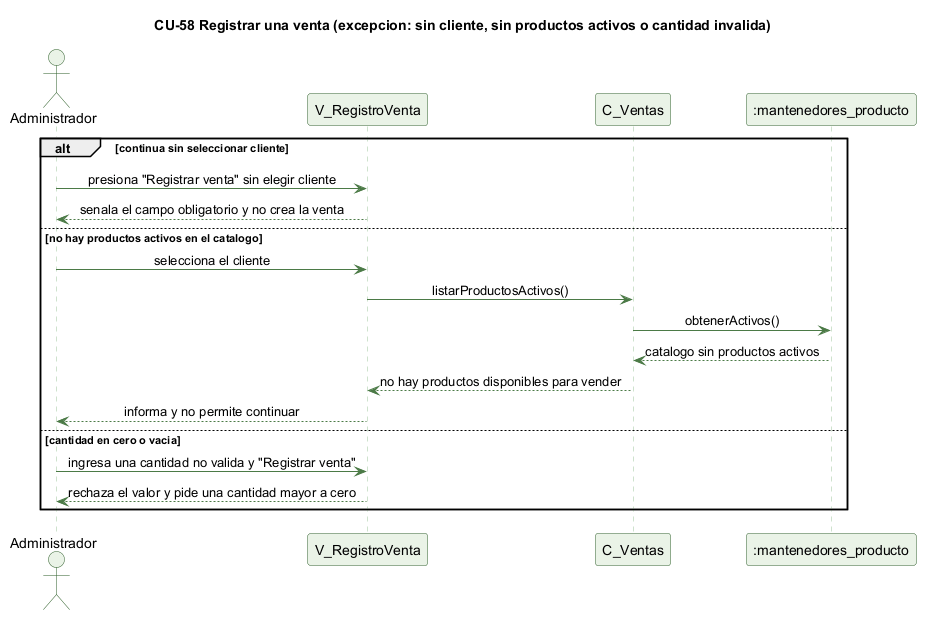

The diagram above was rendered by PlantUML. Its source (embedded in the PNG):
@startuml cu58-registrar-venta-excepcion
' CU-58 Registrando una venta de producto - flujo de excepcion
skinparam backgroundColor #FFFFFF
skinparam shadowing false
skinparam defaultFontName Helvetica
skinparam sequenceMessageAlign center
skinparam ParticipantBackgroundColor #EAF3E7
skinparam ParticipantBorderColor #2E5E2A
skinparam ActorBackgroundColor #EAF3E7
skinparam ActorBorderColor #2E5E2A
skinparam sequenceLifeLineBorderColor #9CC49A
skinparam ArrowColor #4B7A46

title CU-58 Registrar una venta (excepcion: sin cliente, sin productos activos o cantidad invalida)

actor Administrador
participant "V_RegistroVenta" as V
participant "C_Ventas" as C
participant ":mantenedores_producto" as P

alt continua sin seleccionar cliente
  Administrador -> V : presiona "Registrar venta" sin elegir cliente
  V --> Administrador : senala el campo obligatorio y no crea la venta
else no hay productos activos en el catalogo
  Administrador -> V : selecciona el cliente
  V -> C : listarProductosActivos()
  C -> P : obtenerActivos()
  P --> C : catalogo sin productos activos
  C --> V : no hay productos disponibles para vender
  V --> Administrador : informa y no permite continuar
else cantidad en cero o vacia
  Administrador -> V : ingresa una cantidad no valida y "Registrar venta"
  V --> Administrador : rechaza el valor y pide una cantidad mayor a cero
end

@enduml